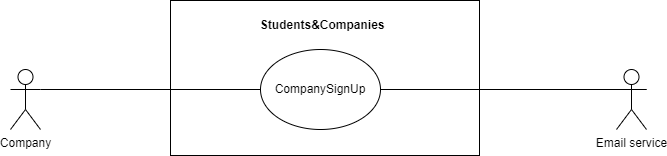

The diagram above was exported from draw.io. Its source (the exported page's mxGraphModel, read from the mxfile embedded in the PNG):
<mxGraphModel dx="1396" dy="922" grid="0" gridSize="10" guides="1" tooltips="1" connect="1" arrows="1" fold="1" page="0" pageScale="1" pageWidth="827" pageHeight="1169" math="0" shadow="0">
  <root>
    <mxCell id="0" />
    <mxCell id="1" parent="0" />
    <mxCell id="S39ThPxbGjn2tDTJcS9h-1" value="" style="rounded=0;whiteSpace=wrap;html=1;" parent="1" vertex="1">
      <mxGeometry x="159" y="-113" width="309" height="155" as="geometry" />
    </mxCell>
    <mxCell id="S39ThPxbGjn2tDTJcS9h-2" value="CompanySignUp" style="ellipse;whiteSpace=wrap;html=1;fillColor=default;" parent="1" vertex="1">
      <mxGeometry x="249" y="-64" width="120" height="80" as="geometry" />
    </mxCell>
    <mxCell id="S39ThPxbGjn2tDTJcS9h-3" value="&lt;b&gt;&amp;nbsp;Students&amp;amp;Companies&lt;/b&gt;" style="text;html=1;align=center;verticalAlign=middle;resizable=0;points=[];autosize=1;strokeColor=none;fillColor=none;" parent="1" vertex="1">
      <mxGeometry x="236" y="-101" width="146" height="26" as="geometry" />
    </mxCell>
    <mxCell id="S39ThPxbGjn2tDTJcS9h-4" value="Company" style="shape=umlActor;verticalLabelPosition=bottom;verticalAlign=top;html=1;outlineConnect=0;" parent="1" vertex="1">
      <mxGeometry x="-1" y="-44" width="30" height="60" as="geometry" />
    </mxCell>
    <mxCell id="S39ThPxbGjn2tDTJcS9h-5" value="Email service" style="shape=umlActor;verticalLabelPosition=bottom;verticalAlign=top;html=1;outlineConnect=0;" parent="1" vertex="1">
      <mxGeometry x="605" y="-44" width="30" height="60" as="geometry" />
    </mxCell>
    <mxCell id="S39ThPxbGjn2tDTJcS9h-6" value="" style="endArrow=none;html=1;rounded=0;exitX=1;exitY=0.3333333333333333;exitDx=0;exitDy=0;exitPerimeter=0;entryX=1;entryY=0.5;entryDx=0;entryDy=0;" parent="1" source="S39ThPxbGjn2tDTJcS9h-5" target="S39ThPxbGjn2tDTJcS9h-2" edge="1">
      <mxGeometry width="50" height="50" relative="1" as="geometry">
        <mxPoint x="230" y="64" as="sourcePoint" />
        <mxPoint x="280" y="14" as="targetPoint" />
      </mxGeometry>
    </mxCell>
    <mxCell id="S39ThPxbGjn2tDTJcS9h-7" value="" style="endArrow=none;html=1;rounded=0;exitX=1;exitY=0.3333333333333333;exitDx=0;exitDy=0;exitPerimeter=0;entryX=0;entryY=0.5;entryDx=0;entryDy=0;" parent="1" source="S39ThPxbGjn2tDTJcS9h-4" target="S39ThPxbGjn2tDTJcS9h-2" edge="1">
      <mxGeometry width="50" height="50" relative="1" as="geometry">
        <mxPoint x="230" y="64" as="sourcePoint" />
        <mxPoint x="280" y="14" as="targetPoint" />
      </mxGeometry>
    </mxCell>
  </root>
</mxGraphModel>